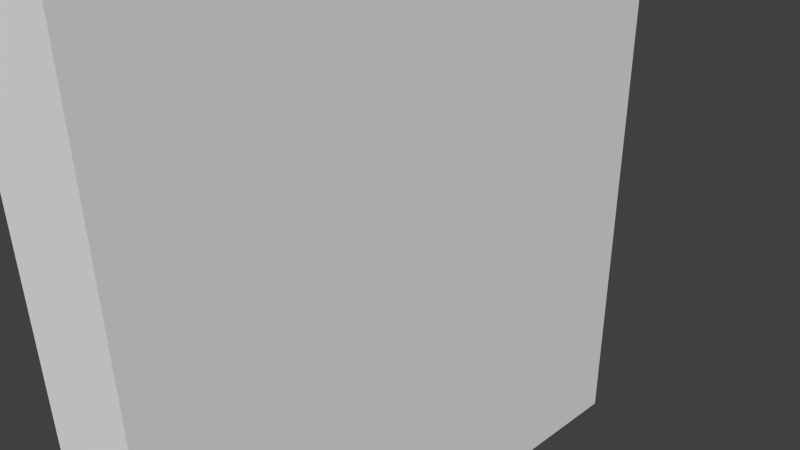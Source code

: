 # Source: Wall.blend  (saved by Blender 2.71.0; exported with 4.5.12 LTS)
import bpy
from mathutils import Matrix  # noqa: F401  (used for matrix-valued properties, if any)

bpy.ops.wm.read_factory_settings(use_empty=True)
scene = bpy.context.scene
scene.name = 'Scene'

# ---- collections
col_collection_1 = bpy.data.collections.new('Collection 1'); scene.collection.children.link(col_collection_1)

# ---- materials (node trees are filled in below, after node groups)
mat_material = bpy.data.materials.new('Material')
mat_material.alpha_threshold = 0.0
mat_material.use_transparent_shadow = False
mat_material.roughness = 0.5
mat_material.line_color = (0.0, 0.0, 0.0, 1.0)

# ---- material node trees

# ---- world
world_world = bpy.data.worlds.new('World'); scene.world = world_world
world_world.color = (0.05088, 0.05088, 0.05088)
world_world.use_sun_shadow = False
world_world.sun_shadow_jitter_overblur = 0.0
world_world.cycles.sampling_method = 'MANUAL'
world_world.cycles.sample_map_resolution = 256

# ---- cameras
cam_camera = bpy.data.cameras.new('Camera')
cam_camera.clip_end = 100.0
cam_camera.lens = 35.0
cam_camera.sensor_width = 32.0
cam_camera.sensor_height = 18.0
cam_camera.ortho_scale = 7.314
cam_camera.dof.focus_distance = 0.0
cam_camera.dof.aperture_fstop = 128.0

# ---- meshes
me_cube = bpy.data.meshes.new('Cube')
me_cube.from_pydata([(1.0, 1.0, -1.0), (1.0, -1.0, -1.0), (-1.0, -1.0, -1.0), (-1.0, 1.0, -1.0), (1.0, 1.0, 1.0), (1.0, -1.0, 1.0), (-1.0, -1.0, 1.0), (-1.0, 1.0, 1.0)], [], [(0, 1, 2, 3), (4, 7, 6, 5), (0, 4, 5, 1), (1, 5, 6, 2), (2, 6, 7, 3), (4, 0, 3, 7)])
_uv = me_cube.uv_layers.new(name='UVMap')
_uv.uv.foreach_set('vector', [0.1594, 0.8691, 0.2934, 0.8691, 0.2935, 0.7777, 0.1597, 0.7792, 0.1596, 0.8684, 0.1599, 0.7767, 0.291, 0.7773, 0.2909, 0.8681, 0.9978, 0.003472, 0.9989, 0.9951, 0.0004068, 0.9978, 0.001208, 0.002331, 0.3991, 0.001091, 0.4026, 0.9958, 0.5874, 0.998, 0.5897, -0.00111, 0.003011, 0.002173, 0.0004797, 0.9989, 0.9999, 0.9947, 0.9977, 0.003634, 0.4032, 0.9973, 0.3978, -0.0007749, 0.5893, 0.001812, 0.5877, 0.9964])
me_cube.materials.append(mat_material)
me_cube.use_remesh_preserve_volume = False
me_cube.use_remesh_preserve_attributes = False
me_cube.use_mirror_vertex_groups = False
me_cube.update()

# ---- objects
ob_cube = bpy.data.objects.new('Cube', me_cube)
ob_camera = bpy.data.objects.new('Camera', cam_camera)

# ---- transforms, parenting, visibility, modifiers, constraints
ob_cube.location = (0.0, 0.0, 0.0)
ob_cube.scale = (1.0, 4.0, 4.0)
ob_cube.lock_rotations_4d = False
ob_cube.empty_display_type = 'ARROWS'
ob_cube.lineart.crease_threshold = 0.0
ob_camera.location = (7.481, -6.508, 5.344)
ob_camera.rotation_euler = (1.109, 0.01082, 0.8149)
ob_camera.lock_rotations_4d = False
ob_camera.empty_display_type = 'ARROWS'
ob_camera.color = (0.0, 0.0, 0.0, 0.0)
ob_camera.display_type = 'WIRE'
ob_camera.lineart.crease_threshold = 0.0

# ---- collection membership
col_collection_1.objects.link(ob_cube)
col_collection_1.objects.link(ob_camera)

# ---- scene / render settings (as saved in the file)
scene.camera = ob_camera
scene.frame_start = 1; scene.frame_end = 250; scene.frame_set(1)
scene.render.engine = 'BLENDER_EEVEE_NEXT'
scene.render.resolution_percentage = 50
scene.render.dither_intensity = 0.0
scene.cycles.use_denoising = False
scene.cycles.samples = 10
scene.cycles.sampling_pattern = 'TABULATED_SOBOL'
scene.cycles.light_sampling_threshold = 0.0
scene.cycles.use_adaptive_sampling = False
scene.cycles.use_light_tree = False
scene.cycles.blur_glossy = 0.0
scene.cycles.volume_bounces = 1
scene.cycles.pixel_filter_type = 'GAUSSIAN'
scene.cycles.sample_clamp_indirect = 0.0
scene.view_settings.view_transform = 'Standard'
bpy.context.view_layer.update()

# ---- added for rendering (the .blend has no usable light): sun
light_auto_sun = bpy.data.lights.new('AutoSun', 'SUN')
light_auto_sun.energy = 3.0
light_auto_sun.angle = 0.0523599
ob_auto_sun = bpy.data.objects.new('AutoSun', light_auto_sun)
scene.collection.objects.link(ob_auto_sun)
ob_auto_sun.rotation_euler = (0.872665, 0.174533, 0.523599)
bpy.context.view_layer.update()

